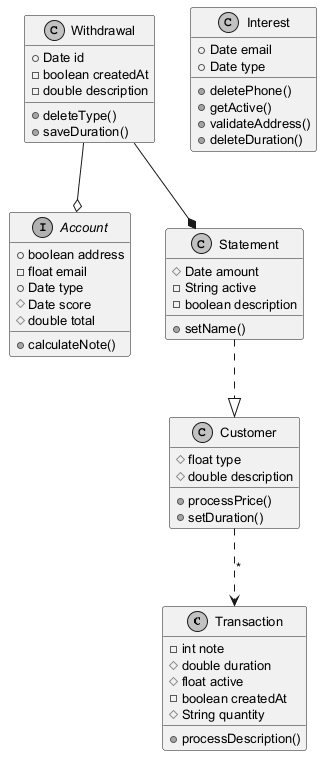

The diagram above was rendered by PlantUML. Its source (embedded in the PNG):
@startuml
skinparam monochrome true
skinparam defaultFontSize 13
class Transaction {
  -int note
  #double duration
  #float active
  -boolean createdAt
  #String quantity
  +processDescription()
}
class Interest {
  +Date email
  +Date type
  +deletePhone()
  +getActive()
  +validateAddress()
  +deleteDuration()
}
interface Account {
  +boolean address
  -float email
  +Date type
  #Date score
  #double total
  +calculateNote()
}
class Withdrawal {
  +Date id
  -boolean createdAt
  -double description
  +deleteType()
  +saveDuration()
}
class Statement {
  #Date amount
  -String active
  -boolean description
  +setName()
}
class Customer {
  #float type
  #double description
  +processPrice()
  +setDuration()
}
Withdrawal --o Account
Statement ..|> Customer
Customer ..> Transaction : "*"
Withdrawal --* Statement
@enduml